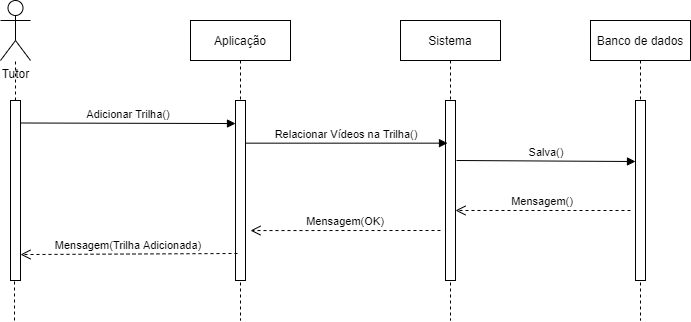

The diagram above was exported from draw.io. Its source (the exported page's mxGraphModel, read from the mxfile embedded in the PNG):
<mxGraphModel dx="1102" dy="557" grid="1" gridSize="10" guides="1" tooltips="1" connect="1" arrows="1" fold="1" page="1" pageScale="1" pageWidth="827" pageHeight="1169" math="0" shadow="0">
  <root>
    <mxCell id="0" />
    <mxCell id="1" parent="0" />
    <mxCell id="FLrCL8bWOKb0kPuIf0Ll-1" value="Sistema" style="shape=umlLifeline;perimeter=lifelinePerimeter;container=1;collapsible=0;recursiveResize=0;rounded=0;shadow=0;strokeWidth=1;" vertex="1" parent="1">
      <mxGeometry x="500" y="130" width="100" height="300" as="geometry" />
    </mxCell>
    <mxCell id="FLrCL8bWOKb0kPuIf0Ll-2" value="" style="points=[];perimeter=orthogonalPerimeter;rounded=0;shadow=0;strokeWidth=1;" vertex="1" parent="FLrCL8bWOKb0kPuIf0Ll-1">
      <mxGeometry x="45" y="80" width="10" height="180" as="geometry" />
    </mxCell>
    <mxCell id="FLrCL8bWOKb0kPuIf0Ll-3" value="Banco de dados" style="shape=umlLifeline;perimeter=lifelinePerimeter;container=1;collapsible=0;recursiveResize=0;rounded=0;shadow=0;strokeWidth=1;" vertex="1" parent="1">
      <mxGeometry x="690" y="130" width="100" height="300" as="geometry" />
    </mxCell>
    <mxCell id="FLrCL8bWOKb0kPuIf0Ll-4" value="" style="points=[];perimeter=orthogonalPerimeter;rounded=0;shadow=0;strokeWidth=1;" vertex="1" parent="FLrCL8bWOKb0kPuIf0Ll-3">
      <mxGeometry x="45" y="80" width="10" height="180" as="geometry" />
    </mxCell>
    <mxCell id="FLrCL8bWOKb0kPuIf0Ll-5" value="Adicionar Trilha()" style="verticalAlign=bottom;endArrow=block;shadow=0;strokeWidth=1;exitX=1;exitY=0.125;exitDx=0;exitDy=0;exitPerimeter=0;entryX=0;entryY=0.128;entryDx=0;entryDy=0;entryPerimeter=0;" edge="1" parent="1" source="FLrCL8bWOKb0kPuIf0Ll-7" target="FLrCL8bWOKb0kPuIf0Ll-9">
      <mxGeometry relative="1" as="geometry">
        <mxPoint x="510" y="210" as="sourcePoint" />
        <mxPoint x="273" y="230" as="targetPoint" />
      </mxGeometry>
    </mxCell>
    <mxCell id="FLrCL8bWOKb0kPuIf0Ll-6" value="Tutor" style="shape=umlActor;verticalLabelPosition=bottom;verticalAlign=top;html=1;outlineConnect=0;" vertex="1" parent="1">
      <mxGeometry x="100" y="110" width="30" height="60" as="geometry" />
    </mxCell>
    <mxCell id="FLrCL8bWOKb0kPuIf0Ll-7" value="" style="points=[];perimeter=orthogonalPerimeter;rounded=0;shadow=0;strokeWidth=1;" vertex="1" parent="1">
      <mxGeometry x="110" y="210" width="10" height="180" as="geometry" />
    </mxCell>
    <mxCell id="FLrCL8bWOKb0kPuIf0Ll-8" value="Aplicação" style="shape=umlLifeline;perimeter=lifelinePerimeter;container=1;collapsible=0;recursiveResize=0;rounded=0;shadow=0;strokeWidth=1;" vertex="1" parent="1">
      <mxGeometry x="290" y="130" width="100" height="300" as="geometry" />
    </mxCell>
    <mxCell id="FLrCL8bWOKb0kPuIf0Ll-9" value="" style="points=[];perimeter=orthogonalPerimeter;rounded=0;shadow=0;strokeWidth=1;" vertex="1" parent="FLrCL8bWOKb0kPuIf0Ll-8">
      <mxGeometry x="45" y="80" width="10" height="180" as="geometry" />
    </mxCell>
    <mxCell id="FLrCL8bWOKb0kPuIf0Ll-10" value="" style="endArrow=none;dashed=1;html=1;" edge="1" parent="1" source="FLrCL8bWOKb0kPuIf0Ll-7" target="FLrCL8bWOKb0kPuIf0Ll-6">
      <mxGeometry width="50" height="50" relative="1" as="geometry">
        <mxPoint x="190" y="370" as="sourcePoint" />
        <mxPoint x="240" y="320" as="targetPoint" />
      </mxGeometry>
    </mxCell>
    <mxCell id="FLrCL8bWOKb0kPuIf0Ll-11" value="" style="endArrow=none;dashed=1;html=1;" edge="1" parent="1" target="FLrCL8bWOKb0kPuIf0Ll-7">
      <mxGeometry width="50" height="50" relative="1" as="geometry">
        <mxPoint x="114" y="430" as="sourcePoint" />
        <mxPoint x="110" y="380" as="targetPoint" />
      </mxGeometry>
    </mxCell>
    <mxCell id="FLrCL8bWOKb0kPuIf0Ll-12" value="Relacionar Vídeos na Trilha()" style="verticalAlign=bottom;endArrow=block;shadow=0;strokeWidth=1;entryX=0.2;entryY=0.237;entryDx=0;entryDy=0;entryPerimeter=0;" edge="1" parent="1" source="FLrCL8bWOKb0kPuIf0Ll-9" target="FLrCL8bWOKb0kPuIf0Ll-2">
      <mxGeometry relative="1" as="geometry">
        <mxPoint x="330" y="243" as="sourcePoint" />
        <mxPoint x="470" y="243" as="targetPoint" />
      </mxGeometry>
    </mxCell>
    <mxCell id="FLrCL8bWOKb0kPuIf0Ll-13" value="Salva()" style="verticalAlign=bottom;endArrow=block;shadow=0;strokeWidth=1;entryX=0;entryY=0.339;entryDx=0;entryDy=0;entryPerimeter=0;" edge="1" parent="1" target="FLrCL8bWOKb0kPuIf0Ll-4">
      <mxGeometry relative="1" as="geometry">
        <mxPoint x="556" y="270" as="sourcePoint" />
        <mxPoint x="712" y="270.03" as="targetPoint" />
      </mxGeometry>
    </mxCell>
    <mxCell id="FLrCL8bWOKb0kPuIf0Ll-14" value="Mensagem()" style="verticalAlign=bottom;endArrow=open;dashed=1;endSize=8;shadow=0;strokeWidth=1;entryX=1;entryY=0.611;entryDx=0;entryDy=0;entryPerimeter=0;" edge="1" parent="1" target="FLrCL8bWOKb0kPuIf0Ll-2">
      <mxGeometry relative="1" as="geometry">
        <mxPoint x="560" y="340" as="targetPoint" />
        <mxPoint x="730" y="320" as="sourcePoint" />
      </mxGeometry>
    </mxCell>
    <mxCell id="FLrCL8bWOKb0kPuIf0Ll-15" value="Mensagem(Trilha Adicionada)" style="verticalAlign=bottom;endArrow=open;dashed=1;endSize=8;shadow=0;strokeWidth=1;entryX=1;entryY=0.717;entryDx=0;entryDy=0;entryPerimeter=0;exitX=0.2;exitY=0.711;exitDx=0;exitDy=0;exitPerimeter=0;" edge="1" parent="1">
      <mxGeometry relative="1" as="geometry">
        <mxPoint x="120" y="364.05999999999995" as="targetPoint" />
        <mxPoint x="337" y="362.98" as="sourcePoint" />
      </mxGeometry>
    </mxCell>
    <mxCell id="FLrCL8bWOKb0kPuIf0Ll-16" value="Mensagem(OK)" style="verticalAlign=bottom;endArrow=open;dashed=1;endSize=8;shadow=0;strokeWidth=1;entryX=1.5;entryY=0.667;entryDx=0;entryDy=0;entryPerimeter=0;" edge="1" parent="1">
      <mxGeometry relative="1" as="geometry">
        <mxPoint x="350" y="340.05999999999995" as="targetPoint" />
        <mxPoint x="540" y="340" as="sourcePoint" />
      </mxGeometry>
    </mxCell>
  </root>
</mxGraphModel>